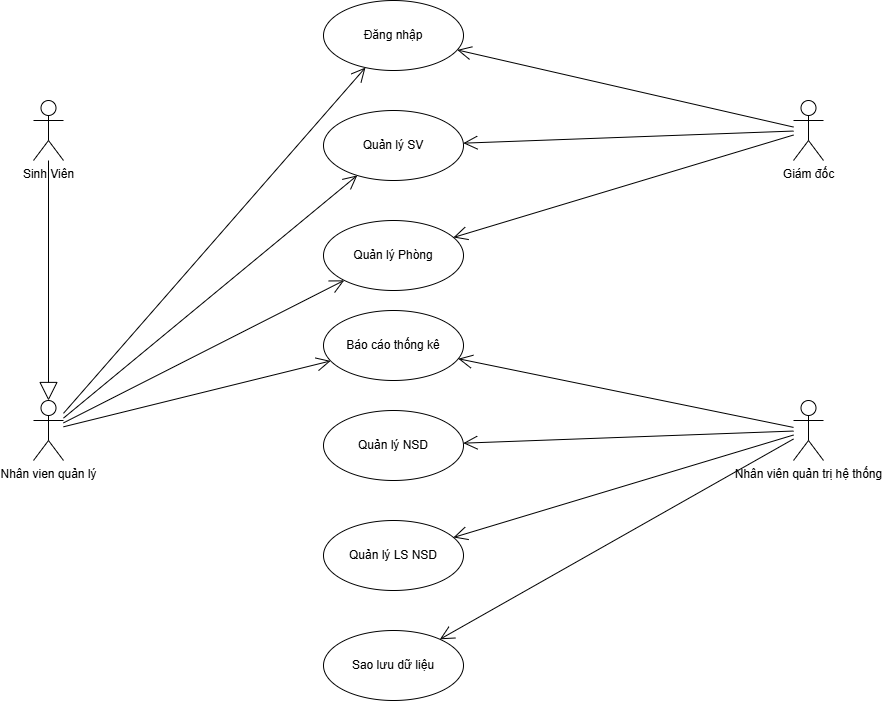

The diagram above was exported from draw.io. Its source (the exported page's mxGraphModel, read from the mxfile embedded in the PNG):
<mxGraphModel dx="2206" dy="1188" grid="1" gridSize="10" guides="1" tooltips="1" connect="1" arrows="1" fold="1" page="1" pageScale="1" pageWidth="1169" pageHeight="1654" math="0" shadow="0">
  <root>
    <mxCell id="0" />
    <mxCell id="1" parent="0" />
    <mxCell id="73PLxyQYfdEFK3ZOog-C-14" value="Sinh Viên" style="shape=umlActor;verticalLabelPosition=bottom;verticalAlign=top;html=1;" vertex="1" parent="1">
      <mxGeometry x="180" y="380" width="30" height="60" as="geometry" />
    </mxCell>
    <mxCell id="73PLxyQYfdEFK3ZOog-C-17" value="Nhân vien quản lý" style="shape=umlActor;verticalLabelPosition=bottom;verticalAlign=top;html=1;" vertex="1" parent="1">
      <mxGeometry x="180" y="680" width="30" height="60" as="geometry" />
    </mxCell>
    <mxCell id="73PLxyQYfdEFK3ZOog-C-18" value="Giám đốc" style="shape=umlActor;verticalLabelPosition=bottom;verticalAlign=top;html=1;" vertex="1" parent="1">
      <mxGeometry x="940" y="380" width="30" height="60" as="geometry" />
    </mxCell>
    <mxCell id="73PLxyQYfdEFK3ZOog-C-20" value="Nhân viên quản trị hệ thống" style="shape=umlActor;verticalLabelPosition=bottom;verticalAlign=top;html=1;" vertex="1" parent="1">
      <mxGeometry x="940" y="680" width="30" height="60" as="geometry" />
    </mxCell>
    <mxCell id="73PLxyQYfdEFK3ZOog-C-21" value="Đăng nhập" style="ellipse;whiteSpace=wrap;html=1;" vertex="1" parent="1">
      <mxGeometry x="470" y="280" width="140" height="70" as="geometry" />
    </mxCell>
    <mxCell id="73PLxyQYfdEFK3ZOog-C-22" value="Quản lý SV" style="ellipse;whiteSpace=wrap;html=1;" vertex="1" parent="1">
      <mxGeometry x="470" y="390" width="140" height="70" as="geometry" />
    </mxCell>
    <mxCell id="73PLxyQYfdEFK3ZOog-C-23" value="Quản lý Phòng" style="ellipse;whiteSpace=wrap;html=1;" vertex="1" parent="1">
      <mxGeometry x="470" y="500" width="140" height="70" as="geometry" />
    </mxCell>
    <mxCell id="73PLxyQYfdEFK3ZOog-C-24" value="Báo cáo thống kê" style="ellipse;whiteSpace=wrap;html=1;" vertex="1" parent="1">
      <mxGeometry x="470" y="590" width="140" height="70" as="geometry" />
    </mxCell>
    <mxCell id="73PLxyQYfdEFK3ZOog-C-25" value="Quản lý NSD" style="ellipse;whiteSpace=wrap;html=1;" vertex="1" parent="1">
      <mxGeometry x="470" y="690" width="140" height="70" as="geometry" />
    </mxCell>
    <mxCell id="73PLxyQYfdEFK3ZOog-C-26" value="Quản lý LS NSD" style="ellipse;whiteSpace=wrap;html=1;" vertex="1" parent="1">
      <mxGeometry x="470" y="800" width="140" height="70" as="geometry" />
    </mxCell>
    <mxCell id="73PLxyQYfdEFK3ZOog-C-27" value="Sao lưu dữ liệu" style="ellipse;whiteSpace=wrap;html=1;" vertex="1" parent="1">
      <mxGeometry x="470" y="910" width="140" height="70" as="geometry" />
    </mxCell>
    <mxCell id="73PLxyQYfdEFK3ZOog-C-28" value="" style="endArrow=open;endFill=1;endSize=12;html=1;rounded=0;" edge="1" parent="1" source="73PLxyQYfdEFK3ZOog-C-17" target="73PLxyQYfdEFK3ZOog-C-21">
      <mxGeometry width="160" relative="1" as="geometry">
        <mxPoint x="160" y="870" as="sourcePoint" />
        <mxPoint x="320" y="870" as="targetPoint" />
      </mxGeometry>
    </mxCell>
    <mxCell id="73PLxyQYfdEFK3ZOog-C-29" value="" style="endArrow=open;endFill=1;endSize=12;html=1;rounded=0;" edge="1" parent="1" source="73PLxyQYfdEFK3ZOog-C-17" target="73PLxyQYfdEFK3ZOog-C-22">
      <mxGeometry width="160" relative="1" as="geometry">
        <mxPoint x="220" y="703" as="sourcePoint" />
        <mxPoint x="522" y="357" as="targetPoint" />
      </mxGeometry>
    </mxCell>
    <mxCell id="73PLxyQYfdEFK3ZOog-C-30" value="" style="endArrow=open;endFill=1;endSize=12;html=1;rounded=0;" edge="1" parent="1" source="73PLxyQYfdEFK3ZOog-C-17" target="73PLxyQYfdEFK3ZOog-C-23">
      <mxGeometry width="160" relative="1" as="geometry">
        <mxPoint x="220" y="708" as="sourcePoint" />
        <mxPoint x="514" y="465" as="targetPoint" />
      </mxGeometry>
    </mxCell>
    <mxCell id="73PLxyQYfdEFK3ZOog-C-31" value="" style="endArrow=open;endFill=1;endSize=12;html=1;rounded=0;" edge="1" parent="1" source="73PLxyQYfdEFK3ZOog-C-17" target="73PLxyQYfdEFK3ZOog-C-24">
      <mxGeometry width="160" relative="1" as="geometry">
        <mxPoint x="220" y="712" as="sourcePoint" />
        <mxPoint x="501" y="570" as="targetPoint" />
      </mxGeometry>
    </mxCell>
    <mxCell id="73PLxyQYfdEFK3ZOog-C-32" value="" style="endArrow=open;endFill=1;endSize=12;html=1;rounded=0;" edge="1" parent="1" source="73PLxyQYfdEFK3ZOog-C-20" target="73PLxyQYfdEFK3ZOog-C-27">
      <mxGeometry width="160" relative="1" as="geometry">
        <mxPoint x="630" y="616" as="sourcePoint" />
        <mxPoint x="897" y="550" as="targetPoint" />
      </mxGeometry>
    </mxCell>
    <mxCell id="73PLxyQYfdEFK3ZOog-C-33" value="" style="endArrow=open;endFill=1;endSize=12;html=1;rounded=0;" edge="1" parent="1" source="73PLxyQYfdEFK3ZOog-C-20" target="73PLxyQYfdEFK3ZOog-C-26">
      <mxGeometry width="160" relative="1" as="geometry">
        <mxPoint x="950" y="728" as="sourcePoint" />
        <mxPoint x="596" y="929" as="targetPoint" />
      </mxGeometry>
    </mxCell>
    <mxCell id="73PLxyQYfdEFK3ZOog-C-34" value="" style="endArrow=open;endFill=1;endSize=12;html=1;rounded=0;" edge="1" parent="1" source="73PLxyQYfdEFK3ZOog-C-20" target="73PLxyQYfdEFK3ZOog-C-25">
      <mxGeometry width="160" relative="1" as="geometry">
        <mxPoint x="950" y="725" as="sourcePoint" />
        <mxPoint x="610" y="827" as="targetPoint" />
      </mxGeometry>
    </mxCell>
    <mxCell id="73PLxyQYfdEFK3ZOog-C-35" value="" style="endArrow=open;endFill=1;endSize=12;html=1;rounded=0;" edge="1" parent="1" source="73PLxyQYfdEFK3ZOog-C-20" target="73PLxyQYfdEFK3ZOog-C-24">
      <mxGeometry width="160" relative="1" as="geometry">
        <mxPoint x="950" y="721" as="sourcePoint" />
        <mxPoint x="620" y="733" as="targetPoint" />
      </mxGeometry>
    </mxCell>
    <mxCell id="73PLxyQYfdEFK3ZOog-C-36" value="" style="endArrow=open;endFill=1;endSize=12;html=1;rounded=0;" edge="1" parent="1" source="73PLxyQYfdEFK3ZOog-C-18" target="73PLxyQYfdEFK3ZOog-C-23">
      <mxGeometry width="160" relative="1" as="geometry">
        <mxPoint x="950" y="717" as="sourcePoint" />
        <mxPoint x="615" y="648" as="targetPoint" />
      </mxGeometry>
    </mxCell>
    <mxCell id="73PLxyQYfdEFK3ZOog-C-37" value="" style="endArrow=open;endFill=1;endSize=12;html=1;rounded=0;" edge="1" parent="1" source="73PLxyQYfdEFK3ZOog-C-18" target="73PLxyQYfdEFK3ZOog-C-22">
      <mxGeometry width="160" relative="1" as="geometry">
        <mxPoint x="950" y="425" as="sourcePoint" />
        <mxPoint x="610" y="527" as="targetPoint" />
      </mxGeometry>
    </mxCell>
    <mxCell id="73PLxyQYfdEFK3ZOog-C-38" value="" style="endArrow=open;endFill=1;endSize=12;html=1;rounded=0;" edge="1" parent="1" source="73PLxyQYfdEFK3ZOog-C-18" target="73PLxyQYfdEFK3ZOog-C-21">
      <mxGeometry width="160" relative="1" as="geometry">
        <mxPoint x="950" y="421" as="sourcePoint" />
        <mxPoint x="620" y="433" as="targetPoint" />
      </mxGeometry>
    </mxCell>
    <mxCell id="73PLxyQYfdEFK3ZOog-C-40" value="" style="endArrow=block;endSize=16;endFill=0;html=1;rounded=0;" edge="1" parent="1" source="73PLxyQYfdEFK3ZOog-C-14" target="73PLxyQYfdEFK3ZOog-C-17">
      <mxGeometry width="160" relative="1" as="geometry">
        <mxPoint x="640" y="590" as="sourcePoint" />
        <mxPoint x="800" y="590" as="targetPoint" />
      </mxGeometry>
    </mxCell>
  </root>
</mxGraphModel>